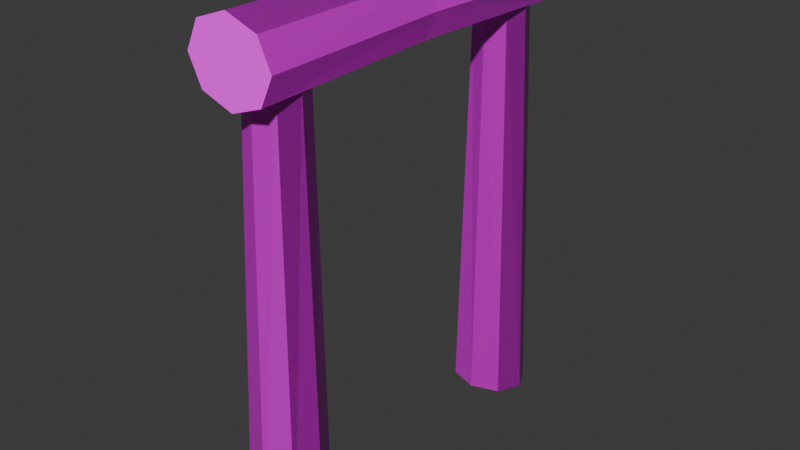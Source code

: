 # Source: timber_set.blend  (saved by Blender 5.2.44; exported with 4.5.12 LTS)
import bpy
from mathutils import Matrix  # noqa: F401  (used for matrix-valued properties, if any)

bpy.ops.wm.read_factory_settings(use_empty=True)
scene = bpy.context.scene
scene.name = 'Scene'

# ---- collections
col_collection = bpy.data.collections.new('Collection'); scene.collection.children.link(col_collection)

# ---- images (referenced by path relative to the original .blend; pixels are not part of the script)
import os
ASSET_DIR = os.environ.get("B2B_ASSET_DIR", "")  # directory of the original .blend (textures are referenced by path, not embedded)
HERE = os.path.dirname(os.path.abspath(__file__))  # packed textures are extracted next to this script under _unpacked/

def load_image(name, relpath, width, height, colorspace="sRGB"):
    """Load a texture the original file referenced (path relative to the .blend, or extracted next to this script)."""
    p = next((c for c in (os.path.join(HERE, relpath), os.path.join(ASSET_DIR, relpath)) if relpath and os.path.exists(c)), "")
    if p:
        img = bpy.data.images.load(p, check_existing=True)
        img.name = name
    else:  # same state as the original file: an image datablock whose file is absent (Cycles renders it pink)
        img = bpy.data.images.new(name, width, height)
        img.source = "FILE"
        img.filepath = "//" + (relpath or name)
    img.colorspace_settings.name = colorspace
    return img
img_rough_wood_rough_1k_jpg = load_image('rough_wood_rough_1k.jpg', 'rough_wood_rough_1k.jpg', 1024, 1024, 'Non-Color')
img_rough_wood_diff_1k_jpg = load_image('rough_wood_diff_1k.jpg', 'rough_wood_diff_1k.jpg', 1024, 1024, 'sRGB')
img_rough_wood_nor_gl_1k_jpg = load_image('rough_wood_nor_gl_1k.jpg', 'rough_wood_nor_gl_1k.jpg', 1024, 1024, 'sRGB')

# ---- materials (node trees are filled in below, after node groups)
mat_timber = bpy.data.materials.new('timber')

# ---- material node trees
mat_timber.use_nodes = True; mat_timber.node_tree.nodes.clear()
_N = mat_timber.node_tree.nodes; _L = mat_timber.node_tree.links
n0 = _N.new('ShaderNodeBsdfPrincipled'); n0.name = 'Principled BSDF'; n0.location = (-200, 100)
n0.inputs[10].default_value = 0.005
n1 = _N.new('ShaderNodeOutputMaterial'); n1.name = 'Material Output'; n1.location = (200, 100)
n2 = _N.new('ShaderNodeTexImage'); n2.name = 'Image Texture.001'; n2.location = (-795, 159)
n2.image = img_rough_wood_rough_1k_jpg
n2.interpolation = 'Closest'
n3 = _N.new('ShaderNodeNormalMap'); n3.name = 'Normal Map'; n3.location = (-423, -46)
n3.width = 160
n3.inputs[0].default_value = 0.5
n4 = _N.new('ShaderNodeTexImage'); n4.name = 'Image Texture'; n4.location = (-800, 458)
n4.image = img_rough_wood_diff_1k_jpg
n4.interpolation = 'Closest'
n5 = _N.new('ShaderNodeTexImage'); n5.name = 'Image Texture.002'; n5.location = (-790, -165)
n5.image = img_rough_wood_nor_gl_1k_jpg
_L.new(n0.outputs[0], n1.inputs[0])
_L.new(n2.outputs[0], n0.inputs[2])
_L.new(n3.outputs[0], n0.inputs[5])
_L.new(n4.outputs[0], n0.inputs[0])
_L.new(n5.outputs[0], n3.inputs[1])
n1.is_active_output = True

# ---- world
world_world = bpy.data.worlds.new('World'); scene.world = world_world
world_world.use_nodes = True; world_world.node_tree.nodes.clear()
_N = world_world.node_tree.nodes; _L = world_world.node_tree.links
n0 = _N.new('ShaderNodeOutputWorld'); n0.name = 'World Output'; n0.location = (200, 100)
n1 = _N.new('ShaderNodeBackground'); n1.name = 'Background'; n1.location = (-200, 100)
n1.inputs[0].default_value = (0.05088, 0.05088, 0.05088, 1.0)
_L.new(n1.outputs[0], n0.inputs[0])
n0.is_active_output = True
world_world.color = (0.05088, 0.05088, 0.05088)
world_world.sun_shadow_jitter_overblur = 0.0

# ---- meshes
me_cylinder = bpy.data.meshes.new('Cylinder')
me_cylinder.from_pydata([(-6.155e-09, 1.1, 0.0001825), (-4.576e-09, 1.018, 2.532), (0.1677, 1.042, 0.0001825), (0.1098, 0.9725, 2.526), (0.2372, 0.9022, 0.0001825), (0.1553, 0.8636, 2.512), (0.1677, 0.7624, 0.0001825), (0.1098, 0.7548, 2.497), (-6.155e-09, 0.7045, 0.0001825), (-4.576e-09, 0.7097, 2.491), (-0.1677, 0.7624, 0.0001825), (-0.1098, 0.7548, 2.497), (-0.2372, 0.9022, 0.0001825), (-0.1553, 0.8636, 2.512), (-0.1677, 1.042, 0.0001825), (-0.1098, 0.9725, 2.526), (-5.858e-09, 1.115, 2.845), (0.1824, 1.115, 2.779), (0.258, 1.115, 2.619), (0.1824, 1.115, 2.458), (-5.858e-09, 1.115, 2.392), (-0.1824, 1.115, 2.458), (-0.258, 1.115, 2.619), (-0.1824, 1.115, 2.779), (-6.058e-09, 0.0, 2.844), (0.1582, 0.0, 2.781), (0.2238, 0.0, 2.628), (0.1582, 0.0, 2.475), (-6.058e-09, 0.0, 2.412), (-0.1582, 0.0, 2.475), (-0.2238, 0.0, 2.628), (-0.1582, 0.0, 2.781), (-6.155e-09, -1.1, 0.0001825), (-4.576e-09, -1.001, 2.527), (0.1677, -1.042, 0.0001825), (0.1098, -0.9552, 2.523), (0.2372, -0.9022, 0.0001825), (0.1553, -0.846, 2.512), (0.1677, -0.7624, 0.0001825), (0.1098, -0.7367, 2.501), (-6.155e-09, -0.7045, 0.0001825), (-4.576e-09, -0.6914, 2.496), (-0.1677, -0.7624, 0.0001825), (-0.1098, -0.7367, 2.501), (-0.2372, -0.9022, 0.0001825), (-0.1553, -0.846, 2.512), (-0.1677, -1.042, 0.0001825), (-0.1098, -0.9552, 2.523), (-5.858e-09, -1.115, 2.845), (0.1824, -1.115, 2.779), (0.258, -1.115, 2.619), (0.1824, -1.115, 2.458), (-5.858e-09, -1.115, 2.392), (-0.1824, -1.115, 2.458), (-0.258, -1.115, 2.619), (-0.1824, -1.115, 2.779)], [], [(0, 1, 3, 2), (2, 3, 5, 4), (4, 5, 7, 6), (6, 7, 9, 8), (8, 9, 11, 10), (10, 11, 13, 12), (12, 13, 15, 14), (14, 15, 1, 0), (19, 18, 26, 27), (17, 16, 24, 25), (16, 23, 31, 24), (22, 21, 29, 30), (20, 19, 27, 28), (18, 17, 25, 26), (23, 22, 30, 31), (21, 20, 28, 29), (17, 18, 19, 20, 21, 22, 23, 16), (32, 34, 35, 33), (34, 36, 37, 35), (36, 38, 39, 37), (38, 40, 41, 39), (40, 42, 43, 41), (42, 44, 45, 43), (44, 46, 47, 45), (46, 32, 33, 47), (51, 27, 26, 50), (49, 25, 24, 48), (48, 24, 31, 55), (54, 30, 29, 53), (52, 28, 27, 51), (50, 26, 25, 49), (55, 31, 30, 54), (53, 29, 28, 52), (49, 48, 55, 54, 53, 52, 51, 50)])
_uv = me_cylinder.uv_layers.new(name='UVMap')
_uv.uv.foreach_set('vector', [0.6953, 0.314, 0.6779, 0.6152, 0.6672, 0.6138, 0.6792, 0.3118, 0.6792, 0.3118, 0.6672, 0.6138, 0.6564, 0.6127, 0.6651, 0.3104, 0.6651, 0.3104, 0.6564, 0.6127, 0.6456, 0.6122, 0.6509, 0.3098, 0.6509, 0.3098, 0.6456, 0.6122, 0.6348, 0.612, 0.6348, 0.3096, 0.6348, 0.3096, 0.6348, 0.612, 0.624, 0.6122, 0.6186, 0.3098, 0.6186, 0.3098, 0.624, 0.6122, 0.6131, 0.6127, 0.6044, 0.3104, 0.6044, 0.3104, 0.6131, 0.6127, 0.6024, 0.6138, 0.5903, 0.3118, 0.5903, 0.3118, 0.6024, 0.6138, 0.5916, 0.6152, 0.5742, 0.314, 0.7096, 0.164, 0.7222, 0.1642, 0.7201, 0.2644, 0.7079, 0.2644, 0.7349, 0.1647, 0.7516, 0.1655, 0.747, 0.2644, 0.7322, 0.2644, 0.6341, 0.1655, 0.6508, 0.1647, 0.6535, 0.2644, 0.6387, 0.2644, 0.6635, 0.1642, 0.6762, 0.164, 0.6778, 0.2644, 0.6656, 0.2644, 0.6929, 0.164, 0.7096, 0.164, 0.7079, 0.2644, 0.6929, 0.2644, 0.7222, 0.1642, 0.7349, 0.1647, 0.7322, 0.2644, 0.7201, 0.2644, 0.6508, 0.1647, 0.6635, 0.1642, 0.6656, 0.2644, 0.6535, 0.2644, 0.6762, 0.164, 0.6929, 0.164, 0.6929, 0.2644, 0.6778, 0.2644, 0.6772, 0.4054, 0.6901, 0.3915, 0.7084, 0.3968, 0.7213, 0.4182, 0.7213, 0.4433, 0.7084, 0.4572, 0.6901, 0.4519, 0.6772, 0.4305, 0.6953, 0.314, 0.7114, 0.3118, 0.7235, 0.6138, 0.7127, 0.6152, 0.7114, 0.3118, 0.7256, 0.3104, 0.7343, 0.6127, 0.7235, 0.6138, 0.7256, 0.3104, 0.7397, 0.3098, 0.7451, 0.6122, 0.7343, 0.6127, 0.7397, 0.3098, 0.7559, 0.3096, 0.7559, 0.612, 0.7451, 0.6122, 0.7559, 0.3096, 0.772, 0.3098, 0.7667, 0.6122, 0.7559, 0.612, 0.772, 0.3098, 0.7862, 0.3104, 0.7775, 0.6127, 0.7667, 0.6122, 0.7862, 0.3104, 0.8004, 0.3118, 0.7883, 0.6138, 0.7775, 0.6127, 0.8004, 0.3118, 0.8164, 0.314, 0.7991, 0.6152, 0.7883, 0.6138, 0.7096, 0.3647, 0.7079, 0.2644, 0.7201, 0.2644, 0.7222, 0.3646, 0.7349, 0.364, 0.7322, 0.2644, 0.747, 0.2644, 0.7516, 0.3632, 0.6341, 0.3632, 0.6387, 0.2644, 0.6535, 0.2644, 0.6508, 0.364, 0.6635, 0.3646, 0.6656, 0.2644, 0.6778, 0.2644, 0.6762, 0.3647, 0.6929, 0.3647, 0.6929, 0.2644, 0.7079, 0.2644, 0.7096, 0.3647, 0.7222, 0.3646, 0.7201, 0.2644, 0.7322, 0.2644, 0.7349, 0.364, 0.6508, 0.364, 0.6535, 0.2644, 0.6656, 0.2644, 0.6635, 0.3646, 0.6762, 0.3647, 0.6778, 0.2644, 0.6929, 0.2644, 0.6929, 0.3647, 0.6643, 0.3968, 0.6772, 0.4182, 0.6772, 0.4433, 0.6643, 0.4572, 0.646, 0.4519, 0.6331, 0.4305, 0.6331, 0.4054, 0.646, 0.3915])
me_cylinder.materials.append(mat_timber)
me_cylinder.update()

# ---- objects
ob_cylinder = bpy.data.objects.new('Cylinder', me_cylinder)

# ---- transforms, parenting, visibility, modifiers, constraints
ob_cylinder.location = (0.0, 0.0, 0.0)

# ---- collection membership
col_collection.objects.link(ob_cylinder)

# ---- scene / render settings (as saved in the file)
scene.frame_start = 1; scene.frame_end = 250; scene.frame_set(2)
scene.render.engine = 'BLENDER_EEVEE_NEXT'
scene.render.bake_bias = 0.0
scene.render.bake_samples = 0
scene.render.compositor_device = 'GPU'
scene.eevee.use_volume_custom_range = False
scene.eevee.fast_gi_thickness_near = 0.1
scene.eevee.fast_gi_thickness_far = 0.0
scene.eevee.ray_tracing_options.screen_trace_thickness = 0.1
bpy.context.view_layer.update()

# ---- added for rendering (the .blend has no active camera and no usable light): camera, sun
cam_auto = bpy.data.cameras.new('AutoCamera')
cam_auto.lens = 50.0
cam_auto.sensor_width = 36.0
cam_auto.clip_end = 1000.0
ob_auto_camera = bpy.data.objects.new('AutoCamera', cam_auto)
scene.collection.objects.link(ob_auto_camera)
ob_auto_camera.location = (3.37891, -4.0547, 4.12597)
ob_auto_camera.rotation_euler = (1.09748, -7.21219e-08, 0.694738)
scene.camera = ob_auto_camera
light_auto_sun = bpy.data.lights.new('AutoSun', 'SUN')
light_auto_sun.energy = 3.0
light_auto_sun.angle = 0.0523599
ob_auto_sun = bpy.data.objects.new('AutoSun', light_auto_sun)
scene.collection.objects.link(ob_auto_sun)
ob_auto_sun.rotation_euler = (0.872665, 0.174533, 0.523599)
bpy.context.view_layer.update()
